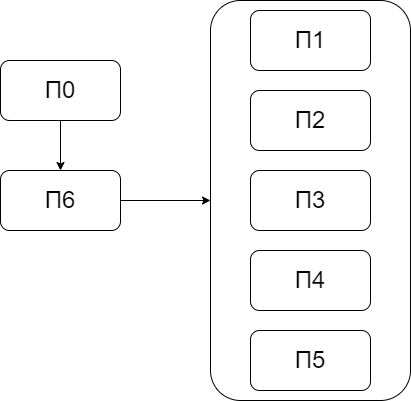

The diagram above was exported from draw.io. Its source (the exported page's mxGraphModel, read from the mxfile embedded in the PNG):
<mxGraphModel dx="1009" dy="591" grid="1" gridSize="10" guides="1" tooltips="1" connect="1" arrows="1" fold="1" page="1" pageScale="1" pageWidth="1169" pageHeight="827" math="0" shadow="0">
  <root>
    <mxCell id="0" />
    <mxCell id="1" parent="0" />
    <mxCell id="ekhMy3ZcBeFL5dOao0uK-1" value="" style="rounded=1;whiteSpace=wrap;html=1;" vertex="1" parent="1">
      <mxGeometry x="510" y="110" width="200" height="400" as="geometry" />
    </mxCell>
    <mxCell id="ekhMy3ZcBeFL5dOao0uK-2" value="&lt;font style=&quot;font-size: 24px;&quot;&gt;П1&lt;/font&gt;" style="rounded=1;whiteSpace=wrap;html=1;" vertex="1" parent="1">
      <mxGeometry x="550" y="120" width="120" height="60" as="geometry" />
    </mxCell>
    <mxCell id="ekhMy3ZcBeFL5dOao0uK-3" value="&lt;font style=&quot;font-size: 24px;&quot;&gt;П2&lt;/font&gt;" style="rounded=1;whiteSpace=wrap;html=1;" vertex="1" parent="1">
      <mxGeometry x="550" y="200" width="120" height="60" as="geometry" />
    </mxCell>
    <mxCell id="ekhMy3ZcBeFL5dOao0uK-4" value="&lt;font style=&quot;font-size: 24px;&quot;&gt;П3&lt;/font&gt;" style="rounded=1;whiteSpace=wrap;html=1;" vertex="1" parent="1">
      <mxGeometry x="550" y="280" width="120" height="60" as="geometry" />
    </mxCell>
    <mxCell id="ekhMy3ZcBeFL5dOao0uK-5" value="&lt;font style=&quot;font-size: 24px;&quot;&gt;П4&lt;/font&gt;" style="rounded=1;whiteSpace=wrap;html=1;" vertex="1" parent="1">
      <mxGeometry x="550" y="360" width="120" height="60" as="geometry" />
    </mxCell>
    <mxCell id="ekhMy3ZcBeFL5dOao0uK-6" value="&lt;font style=&quot;font-size: 24px;&quot;&gt;П5&lt;/font&gt;" style="rounded=1;whiteSpace=wrap;html=1;" vertex="1" parent="1">
      <mxGeometry x="550" y="440" width="120" height="60" as="geometry" />
    </mxCell>
    <mxCell id="ekhMy3ZcBeFL5dOao0uK-8" value="&lt;font style=&quot;font-size: 24px;&quot;&gt;П0&lt;/font&gt;" style="rounded=1;whiteSpace=wrap;html=1;" vertex="1" parent="1">
      <mxGeometry x="300" y="170" width="120" height="60" as="geometry" />
    </mxCell>
    <mxCell id="ekhMy3ZcBeFL5dOao0uK-9" value="&lt;font style=&quot;font-size: 24px;&quot;&gt;П6&lt;/font&gt;" style="rounded=1;whiteSpace=wrap;html=1;" vertex="1" parent="1">
      <mxGeometry x="300" y="280" width="120" height="60" as="geometry" />
    </mxCell>
    <mxCell id="ekhMy3ZcBeFL5dOao0uK-10" value="" style="endArrow=classic;html=1;rounded=0;entryX=0.5;entryY=0;entryDx=0;entryDy=0;exitX=0.5;exitY=1;exitDx=0;exitDy=0;" edge="1" parent="1" source="ekhMy3ZcBeFL5dOao0uK-8" target="ekhMy3ZcBeFL5dOao0uK-9">
      <mxGeometry width="50" height="50" relative="1" as="geometry">
        <mxPoint x="270" y="320" as="sourcePoint" />
        <mxPoint x="320" y="270" as="targetPoint" />
      </mxGeometry>
    </mxCell>
    <mxCell id="ekhMy3ZcBeFL5dOao0uK-11" value="" style="endArrow=classic;html=1;rounded=0;exitX=1;exitY=0.5;exitDx=0;exitDy=0;entryX=0;entryY=0.5;entryDx=0;entryDy=0;" edge="1" parent="1" source="ekhMy3ZcBeFL5dOao0uK-9" target="ekhMy3ZcBeFL5dOao0uK-1">
      <mxGeometry width="50" height="50" relative="1" as="geometry">
        <mxPoint x="270" y="320" as="sourcePoint" />
        <mxPoint x="320" y="270" as="targetPoint" />
      </mxGeometry>
    </mxCell>
  </root>
</mxGraphModel>